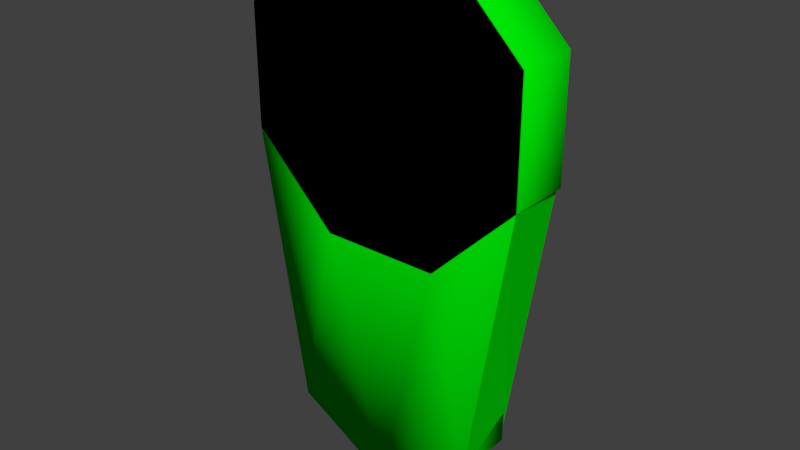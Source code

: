 # Source: clock_wall.blend  (saved by Blender 2.73.0; exported with 4.5.12 LTS)
import bpy
from mathutils import Matrix  # noqa: F401  (used for matrix-valued properties, if any)

bpy.ops.wm.read_factory_settings(use_empty=True)
scene = bpy.context.scene
scene.name = 'Scene'

# ---- collections
col_collection_1 = bpy.data.collections.new('Collection 1'); scene.collection.children.link(col_collection_1)

# ---- materials (node trees are filled in below, after node groups)
mat_material_001 = bpy.data.materials.new('Material.001')
mat_material_001.alpha_threshold = 0.0
mat_material_001.roughness = 0.5
mat_material_006 = bpy.data.materials.new('Material.006')
mat_material_006.alpha_threshold = 0.0
mat_material_006.roughness = 0.5
mat_material_005 = bpy.data.materials.new('Material.005')
mat_material_005.alpha_threshold = 0.0
mat_material_005.roughness = 0.5
mat_material_003 = bpy.data.materials.new('Material.003')
mat_material_003.alpha_threshold = 0.0
mat_material_003.roughness = 0.5
mat_material_004 = bpy.data.materials.new('Material.004')
mat_material_004.alpha_threshold = 0.0
mat_material_004.roughness = 0.5
mat_material_002 = bpy.data.materials.new('Material.002')
mat_material_002.alpha_threshold = 0.0
mat_material_002.roughness = 0.5

# ---- material node trees
mat_material_001.use_nodes = True; mat_material_001.node_tree.nodes.clear()
_N = mat_material_001.node_tree.nodes; _L = mat_material_001.node_tree.links
n0 = _N.new('ShaderNodeOutputMaterial'); n0.name = 'Material Output'; n0.location = (300, 300)
n1 = _N.new('ShaderNodeBsdfDiffuse'); n1.name = 'Diffuse BSDF'; n1.location = (10, 300)
n1.inputs[0].default_value = (0.0, 0.8, 0.001931, 1.0)
_L.new(n1.outputs[0], n0.inputs[0])
n0.is_active_output = True
mat_material_006.use_nodes = True; mat_material_006.node_tree.nodes.clear()
_N = mat_material_006.node_tree.nodes; _L = mat_material_006.node_tree.links
n0 = _N.new('ShaderNodeOutputMaterial'); n0.name = 'Material Output'; n0.location = (300, 300)
n1 = _N.new('ShaderNodeBsdfDiffuse'); n1.name = 'Diffuse BSDF'; n1.location = (10, 300)
n1.inputs[0].default_value = (0.8, 0.0, 0.001107, 1.0)
_L.new(n1.outputs[0], n0.inputs[0])
n0.is_active_output = True
mat_material_005.use_nodes = True; mat_material_005.node_tree.nodes.clear()
_N = mat_material_005.node_tree.nodes; _L = mat_material_005.node_tree.links
n0 = _N.new('ShaderNodeOutputMaterial'); n0.name = 'Material Output'; n0.location = (300, 300)
n1 = _N.new('ShaderNodeBsdfDiffuse'); n1.name = 'Diffuse BSDF'; n1.location = (10, 300)
n1.inputs[0].default_value = (0.7554, 0.0, 0.8, 1.0)
_L.new(n1.outputs[0], n0.inputs[0])
n0.is_active_output = True
mat_material_003.use_nodes = True; mat_material_003.node_tree.nodes.clear()
_N = mat_material_003.node_tree.nodes; _L = mat_material_003.node_tree.links
n0 = _N.new('ShaderNodeOutputMaterial'); n0.name = 'Material Output'; n0.location = (300, 300)
n1 = _N.new('ShaderNodeBsdfDiffuse'); n1.name = 'Diffuse BSDF'; n1.location = (10, 300)
n1.inputs[0].default_value = (0.0, 0.004204, 0.8, 1.0)
_L.new(n1.outputs[0], n0.inputs[0])
n0.is_active_output = True
mat_material_004.use_nodes = True; mat_material_004.node_tree.nodes.clear()
_N = mat_material_004.node_tree.nodes; _L = mat_material_004.node_tree.links
n0 = _N.new('ShaderNodeOutputMaterial'); n0.name = 'Material Output'; n0.location = (300, 300)
n1 = _N.new('ShaderNodeBsdfDiffuse'); n1.name = 'Diffuse BSDF'; n1.location = (10, 300)
n1.inputs[0].default_value = (0.1556, 0.0, 0.8, 1.0)
_L.new(n1.outputs[0], n0.inputs[0])
n0.is_active_output = True
mat_material_002.use_nodes = True; mat_material_002.node_tree.nodes.clear()
_N = mat_material_002.node_tree.nodes; _L = mat_material_002.node_tree.links
n0 = _N.new('ShaderNodeOutputMaterial'); n0.name = 'Material Output'; n0.location = (300, 300)
n1 = _N.new('ShaderNodeBsdfDiffuse'); n1.name = 'Diffuse BSDF'; n1.location = (10, 300)
n1.inputs[0].default_value = (0.0009101, 0.8, 0.7547, 1.0)
_L.new(n1.outputs[0], n0.inputs[0])
n0.is_active_output = True

# ---- world
world_world = bpy.data.worlds.new('World'); scene.world = world_world
world_world.color = (0.05088, 0.05088, 0.05088)
world_world.use_sun_shadow = False
world_world.sun_shadow_jitter_overblur = 0.0
world_world.cycles.sampling_method = 'MANUAL'
world_world.cycles.sample_map_resolution = 256

# ---- meshes
me_cylinder_001 = bpy.data.meshes.new('Cylinder.001')
me_cylinder_001.from_pydata([(-9.192, -4.703, -31.74), (-2.332e-07, -4.703, -37.05), (9.192, -4.703, -31.74), (-8.722, 1.757, -31.49), (-2.861e-07, 1.757, -36.47), (8.722, 1.757, -31.49), (-5.532, -4.803, 13.36), (-13.36, -4.803, 5.532), (-13.36, -4.803, -5.532), (-5.532, -4.803, -13.36), (5.532, -4.803, -13.36), (13.36, -4.803, -5.532), (13.36, -4.803, 5.532), (5.532, -4.803, 13.36), (-5.282, 1.822, 12.75), (-12.75, 1.822, 5.282), (-12.75, 1.822, -5.282), (-5.282, 1.822, -12.75), (5.282, 1.822, -12.75), (12.75, 1.822, -5.282), (12.75, 1.822, 5.282), (5.282, 1.822, 12.75)], [], [(7, 8, 9, 10, 11, 12, 13, 6), (6, 13, 21, 14), (16, 3, 0, 8), (19, 20, 12, 11), (5, 2, 1, 4), (17, 16, 18), (5, 19, 11, 2), (20, 18, 14, 21), (0, 9, 8), (20, 19, 18), (1, 10, 9, 0), (18, 16, 15, 14), (19, 5, 18), (21, 13, 12, 20), (8, 7, 15, 16), (17, 3, 16), (1, 2, 10), (17, 18, 4, 3), (14, 15, 7, 6), (1, 0, 3, 4), (5, 4, 18), (2, 11, 10)])
me_cylinder_001.polygons.foreach_set('use_smooth', [1, 1, 0, 0, 1, 0, 0, 0, 1, 0, 1, 0, 0, 1, 1, 0, 1, 0, 0, 1, 0, 1])
_uv = me_cylinder_001.uv_layers.new(name='UVMap')
_uv.uv.foreach_set('vector', [0.3992, 0.1172, 0.3992, 0.2824, 0.2824, 0.3992, 0.1172, 0.3992, 0.0003606, 0.2824, 0.0003606, 0.1172, 0.1172, 0.0003606, 0.2824, 0.0003606, 0.0, 0.0, 0.1172, 0.0003606, 0.0, 0.0, 0.0, 0.0, 0.0, 0.0, 0.0, 0.0, 0.0, 0.0, 0.0, 0.0, 0.0, 0.0, 0.0, 0.0, 0.0003606, 0.1172, 0.0003606, 0.2824, 0.0, 0.0, 0.0, 0.0, 0.0, 0.0, 0.0, 0.0, 0.0, 0.0, 0.0, 0.0, 0.0, 0.0, 0.0, 0.0, 0.0, 0.0, 0.0, 0.0, 0.0, 0.0, 0.0, 0.0, 0.0, 0.0, 0.0, 0.0, 0.0, 0.0, 0.0, 0.0, 0.2824, 0.3992, 0.3992, 0.2824, 0.0, 0.0, 0.0, 0.0, 0.0, 0.0, 0.5372, 0.0003606, 0.1172, 0.3992, 0.2824, 0.3992, 0.4, 0.07961, 0.0, 0.0, 0.0, 0.0, 0.0, 0.0, 0.0, 0.0, 0.0, 0.0, 0.0, 0.0, 0.0, 0.0, 0.0, 0.0, 0.1172, 0.0003606, 0.0, 0.0, 0.0, 0.0, 0.0, 0.0, 0.3992, 0.1172, 0.0, 0.0, 0.0, 0.0, 0.0, 0.0, 0.0, 0.0, 0.0, 0.0, 0.5372, 0.0003606, 0.6745, 0.07961, 0.1172, 0.3992, 0.0, 0.0, 0.0, 0.0, 0.0, 0.0, 0.0, 0.0, 0.0, 0.0, 0.0, 0.0, 0.3992, 0.1172, 0.0, 0.0, 0.5372, 0.0003606, 0.4, 0.07961, 0.0, 0.0, 0.0, 0.0, 0.0, 0.0, 0.0, 0.0, 0.0, 0.0, 0.0, 0.0, 0.0, 0.0, 0.1172, 0.3992])
me_cylinder_001.materials.append(mat_material_001)
me_cylinder_001.use_remesh_preserve_volume = False
me_cylinder_001.use_remesh_preserve_attributes = False
me_cylinder_001.use_mirror_vertex_groups = False
me_cylinder_001.update()
me_cylinder_009 = bpy.data.meshes.new('Cylinder.009')
me_cylinder_009.from_pydata([(5.902, 0.1951, -22.39), (5.902, 1.141, -22.06), (5.615, 0.1951, -22.55), (5.333, 1.141, -22.39), (5.615, 0.1951, -22.89), (5.333, 1.141, -23.05), (5.902, 0.1951, -23.05), (5.902, 1.141, -23.38), (6.19, 0.1951, -22.89), (6.471, 1.141, -23.05), (6.19, 0.1951, -22.55), (6.471, 1.141, -22.39), (5.902, 0.5104, -22.35), (5.902, 0.8256, -22.06), (5.333, 0.8256, -22.39), (5.579, 0.5104, -22.53), (5.333, 0.8256, -23.05), (5.579, 0.5104, -22.91), (5.902, 0.8256, -23.38), (5.902, 0.5104, -23.09), (6.471, 0.8256, -23.05), (6.226, 0.5104, -22.91), (6.471, 0.8256, -22.39), (6.226, 0.5104, -22.53)], [], [(13, 1, 3, 14), (14, 3, 5, 16), (16, 5, 7, 18), (18, 7, 9, 20), (3, 1, 11, 9, 7, 5), (22, 11, 1, 13), (20, 9, 11, 22), (8, 21, 23, 10), (21, 20, 22, 23), (10, 23, 12, 0), (23, 22, 13, 12), (6, 19, 21, 8), (19, 18, 20, 21), (4, 17, 19, 6), (17, 16, 18, 19), (2, 15, 17, 4), (15, 14, 16, 17), (0, 12, 15, 2), (12, 13, 14, 15)])
me_cylinder_009.polygons.foreach_set('use_smooth', [True] * 19)
_uv = me_cylinder_009.uv_layers.new(name='UVMap')
_uv.uv.foreach_set('vector', [0.6281, 0.933, 0.5571, 0.9999, 0.4303, 0.8553, 0.5051, 0.8076, 0.5051, 0.8076, 0.4303, 0.8553, 0.3494, 0.6878, 0.4329, 0.6644, 0.4329, 0.6644, 0.3494, 0.6878, 0.3204, 0.504, 0.4073, 0.5062, 0.4073, 0.5062, 0.3204, 0.504, 0.3467, 0.3191, 0.4292, 0.3465, 8.64e-05, 0.4585, 0.0264, 0.2735, 0.1997, 0.2038, 0.3467, 0.3191, 0.3204, 0.504, 0.1471, 0.5737, 0.4965, 0.1981, 0.4257, 0.1501, 0.5476, 8.64e-05, 0.6196, 0.05859, 0.4292, 0.3465, 0.3467, 0.3191, 0.4257, 0.1501, 0.4965, 0.1981, 0.6441, 0.4042, 0.5494, 0.376, 0.6036, 0.2655, 0.6853, 0.3173, 0.5494, 0.376, 0.4292, 0.3465, 0.4965, 0.1981, 0.6036, 0.2655, 0.6853, 0.3173, 0.6036, 0.2655, 0.6845, 0.181, 0.7467, 0.2448, 0.6036, 0.2655, 0.4965, 0.1981, 0.6196, 0.05859, 0.6845, 0.181, 0.6291, 0.499, 0.5299, 0.499, 0.5494, 0.376, 0.6441, 0.4042, 0.5299, 0.499, 0.4073, 0.5062, 0.4292, 0.3465, 0.5494, 0.376, 0.6422, 0.5937, 0.5466, 0.6225, 0.5299, 0.499, 0.6291, 0.499, 0.5466, 0.6225, 0.4329, 0.6644, 0.4073, 0.5062, 0.5299, 0.499, 0.6826, 0.681, 0.5968, 0.7365, 0.5466, 0.6225, 0.6422, 0.5937, 0.5968, 0.7365, 0.5051, 0.8076, 0.4329, 0.6644, 0.5466, 0.6225, 0.7467, 0.758, 0.677, 0.8241, 0.5968, 0.7365, 0.6826, 0.681, 0.677, 0.8241, 0.6281, 0.933, 0.5051, 0.8076, 0.5968, 0.7365])
me_cylinder_009.materials.append(mat_material_006)
me_cylinder_009.use_remesh_preserve_volume = False
me_cylinder_009.use_remesh_preserve_attributes = False
me_cylinder_009.use_mirror_vertex_groups = False
me_cylinder_009.update()
me_cylinder_008 = bpy.data.meshes.new('Cylinder.008')
me_cylinder_008.from_pydata([(-6.626, -0.3141, -30.44), (3.857e-07, -0.3141, -34.09), (6.626, -0.3141, -30.44), (-6.626, -0.3141, -13.91), (6.626, -0.3141, -13.91), (-6.626, -4.485, -30.44), (-2.441e-07, -4.485, -34.09), (6.626, -4.485, -30.44), (-6.626, -4.485, -13.91), (6.626, -4.485, -13.91)], [], [(7, 6, 5, 8, 9), (4, 2, 7, 9), (3, 4, 9, 8), (0, 3, 8, 5), (2, 1, 6, 7), (1, 0, 5, 6)])
me_cylinder_008.polygons.foreach_set('use_smooth', [True] * 6)
_uv = me_cylinder_008.uv_layers.new(name='UVMap')
_uv.uv.foreach_set('vector', [0.149, 0.2607, 0.3856, 0.1306, 0.6222, 0.2607, 0.6222, 0.851, 0.149, 0.851, 8.78e-05, 0.851, 8.914e-05, 0.2607, 0.149, 0.2607, 0.149, 0.851, 0.6222, 0.9999, 0.149, 0.9999, 0.149, 0.851, 0.6222, 0.851, 0.7711, 0.2607, 0.7711, 0.851, 0.6222, 0.851, 0.6222, 0.2607, 0.07722, 0.1303, 0.3138, 8.78e-05, 0.3856, 0.1306, 0.149, 0.2607, 0.4574, 8.78e-05, 0.694, 0.1303, 0.6222, 0.2607, 0.3856, 0.1306])
me_cylinder_008.materials.append(mat_material_005)
me_cylinder_008.use_remesh_preserve_volume = False
me_cylinder_008.use_remesh_preserve_attributes = False
me_cylinder_008.use_mirror_vertex_groups = False
me_cylinder_008.update()
me_cylinder_006 = bpy.data.meshes.new('Cylinder.006')
me_cylinder_006.from_pydata([(-5.078, 4.65, -29.07), (1.268e-06, 4.65, -31.86), (5.078, 4.65, -29.07), (-5.078, 4.65, -16.26), (5.078, 4.65, -16.26), (-9.247, 4.803, -1.49e-08), (-6.539, 4.803, -6.539), (1.664e-06, 4.803, -9.247), (6.539, 4.803, -6.539), (9.247, 4.803, -2.545e-06), (-6.539, 4.803, 6.539), (2.931e-06, 4.803, 9.247), (6.539, 4.803, 6.539), (3.554, 4.803, 8.581), (8.581, 4.803, 3.554), (8.581, 4.803, -3.554), (3.554, 4.803, -8.581), (-3.554, 4.803, -8.581), (-8.581, 4.803, -3.554), (-8.581, 4.803, 3.554), (-3.554, 4.803, 8.581), (-7.297, 5.898, -2.501e-06), (-5.16, 5.898, -5.16), (1.65e-06, 5.898, -7.297), (5.16, 5.898, -5.16), (7.297, 5.898, -2.501e-06), (-5.16, 5.898, 5.16), (3.23e-06, 5.898, 7.297), (5.16, 5.898, 5.16), (2.805, 5.898, 6.772), (6.772, 5.898, 2.805), (6.772, 5.898, -2.805), (2.805, 5.898, -6.772), (-2.805, 5.898, -6.772), (-6.772, 5.898, -2.805), (-6.772, 5.898, 2.805), (-2.805, 5.898, 6.772), (-5.338, 6.325, -2.468e-06), (-3.774, 6.325, -3.774), (1.551e-06, 6.325, -5.338), (3.774, 6.325, -3.774), (5.338, 6.325, -2.468e-06), (-3.774, 6.325, 3.774), (3.458e-06, 6.325, 5.338), (3.774, 6.325, 3.774), (2.052, 6.325, 4.953), (4.953, 6.325, 2.052), (4.953, 6.325, -2.052), (2.052, 6.325, -4.953), (-2.052, 6.325, -4.953), (-4.953, 6.325, -2.052), (-4.953, 6.325, 2.052), (-2.052, 6.325, 4.953), (-3.365, 6.662, -2.443e-06), (-2.379, 6.662, -2.379), (1.751e-06, 6.662, -3.365), (2.379, 6.662, -2.379), (3.365, 6.662, -2.443e-06), (-2.379, 6.662, 2.379), (3.092e-06, 6.662, 3.365), (2.379, 6.662, 2.379), (1.293, 6.662, 3.122), (3.122, 6.662, 1.293), (3.122, 6.662, -1.293), (1.293, 6.662, -3.122), (-1.293, 6.662, -3.122), (-3.122, 6.662, -1.293), (-3.122, 6.662, 1.293), (-1.293, 6.662, 3.122), (-1.353, 6.887, -2.426e-06), (-0.957, 6.887, -0.957), (2.262e-06, 6.887, -1.353), (0.957, 6.887, -0.957), (1.353, 6.887, -2.426e-06), (-0.957, 6.887, 0.957), (2.694e-06, 6.887, 1.353), (0.957, 6.887, 0.957), (0.5202, 6.887, 1.256), (1.256, 6.887, 0.5202), (1.256, 6.887, -0.5202), (0.5202, 6.887, -1.256), (-0.5202, 6.887, -1.256), (-1.256, 6.887, -0.5202), (-1.256, 6.887, 0.5202), (-0.5202, 6.887, 1.256)], [], [(1, 0, 3, 4, 2), (42, 52, 68, 58), (29, 28, 44, 45), (17, 6, 22, 33), (8, 16, 32, 24), (6, 18, 34, 22), (10, 20, 36, 26), (20, 11, 27, 36), (14, 9, 25, 30), (11, 13, 29, 27), (16, 7, 23, 32), (9, 15, 31, 25), (18, 5, 21, 34), (7, 17, 33, 23), (5, 19, 35, 21), (13, 12, 28, 29), (19, 10, 26, 35), (15, 8, 24, 31), (12, 14, 30, 28), (35, 26, 42, 51), (31, 24, 40, 47), (28, 30, 46, 44), (33, 22, 38, 49), (24, 32, 48, 40), (22, 34, 50, 38), (26, 36, 52, 42), (36, 27, 43, 52), (30, 25, 41, 46), (27, 29, 45, 43), (32, 23, 39, 48), (25, 31, 47, 41), (34, 21, 37, 50), (23, 33, 49, 39), (21, 35, 51, 37), (53, 67, 83, 69), (52, 43, 59, 68), (46, 41, 57, 62), (43, 45, 61, 59), (48, 39, 55, 64), (41, 47, 63, 57), (50, 37, 53, 66), (39, 49, 65, 55), (37, 51, 67, 53), (45, 44, 60, 61), (51, 42, 58, 67), (47, 40, 56, 63), (44, 46, 62, 60), (49, 38, 54, 65), (40, 48, 64, 56), (38, 50, 66, 54), (84, 75, 77, 76, 78, 73, 79, 72, 80, 71, 81, 70, 82, 69, 83, 74), (61, 60, 76, 77), (67, 58, 74, 83), (63, 56, 72, 79), (60, 62, 78, 76), (65, 54, 70, 81), (56, 64, 80, 72), (54, 66, 82, 70), (58, 68, 84, 74), (68, 59, 75, 84), (62, 57, 73, 78), (59, 61, 77, 75), (64, 55, 71, 80), (57, 63, 79, 73), (66, 53, 69, 82), (55, 65, 81, 71)])
me_cylinder_006.polygons.foreach_set('use_smooth', [True] * 66)
_uv = me_cylinder_006.uv_layers.new(name='UVMap')
_uv.uv.foreach_set('vector', [0.8224, 0.0001085, 0.9999, 0.09778, 0.9999, 0.5456, 0.6448, 0.5456, 0.6448, 0.09778, 0.4272, 0.4758, 0.3607, 0.5051, 0.3464, 0.4368, 0.388, 0.4185, 0.1817, 0.5376, 0.1111, 0.4667, 0.1689, 0.4272, 0.2202, 0.4787, 0.5025, 0.04671, 0.5931, 0.1374, 0.5336, 0.178, 0.463, 0.1071, 0.1374, 0.0516, 0.2548, 0.0001085, 0.2696, 0.07072, 0.178, 0.1111, 0.5931, 0.1374, 0.6446, 0.2548, 0.574, 0.2696, 0.5336, 0.178, 0.5073, 0.5931, 0.3899, 0.6446, 0.3751, 0.574, 0.4667, 0.5336, 0.3899, 0.6446, 0.2617, 0.6446, 0.275, 0.5738, 0.3751, 0.574, 0.0001085, 0.3899, 0.000126, 0.2617, 0.07093, 0.275, 0.07072, 0.3751, 0.2617, 0.6446, 0.1422, 0.598, 0.1817, 0.5376, 0.275, 0.5738, 0.2548, 0.0001085, 0.383, 0.0001085, 0.3697, 0.07091, 0.2696, 0.07072, 0.000126, 0.2617, 0.04674, 0.1423, 0.1071, 0.1817, 0.07093, 0.275, 0.6446, 0.2548, 0.6446, 0.383, 0.5738, 0.3697, 0.574, 0.2696, 0.383, 0.0001085, 0.5025, 0.04671, 0.463, 0.1071, 0.3697, 0.07091, 0.6446, 0.383, 0.598, 0.5025, 0.5376, 0.463, 0.5738, 0.3697, 0.1422, 0.598, 0.0516, 0.5073, 0.1111, 0.4667, 0.1817, 0.5376, 0.598, 0.5025, 0.5073, 0.5931, 0.4667, 0.5336, 0.5376, 0.463, 0.04674, 0.1423, 0.1374, 0.0516, 0.178, 0.1111, 0.1071, 0.1817, 0.0516, 0.5073, 0.0001085, 0.3899, 0.07072, 0.3751, 0.1111, 0.4667, 0.5376, 0.463, 0.4667, 0.5336, 0.4272, 0.4758, 0.4787, 0.4245, 0.1071, 0.1817, 0.178, 0.1111, 0.2176, 0.1689, 0.1661, 0.2202, 0.1111, 0.4667, 0.07072, 0.3751, 0.1396, 0.3607, 0.1689, 0.4272, 0.463, 0.1071, 0.5336, 0.178, 0.4758, 0.2175, 0.4245, 0.166, 0.178, 0.1111, 0.2696, 0.07072, 0.2841, 0.1396, 0.2176, 0.1689, 0.5336, 0.178, 0.574, 0.2696, 0.5051, 0.284, 0.4758, 0.2175, 0.4667, 0.5336, 0.3751, 0.574, 0.3607, 0.5051, 0.4272, 0.4758, 0.3751, 0.574, 0.275, 0.5738, 0.288, 0.505, 0.3607, 0.5051, 0.07072, 0.3751, 0.07093, 0.275, 0.1398, 0.288, 0.1396, 0.3607, 0.275, 0.5738, 0.1817, 0.5376, 0.2202, 0.4787, 0.288, 0.505, 0.2696, 0.07072, 0.3697, 0.07091, 0.3567, 0.1398, 0.2841, 0.1396, 0.07093, 0.275, 0.1071, 0.1817, 0.1661, 0.2202, 0.1398, 0.288, 0.574, 0.2696, 0.5738, 0.3697, 0.505, 0.3567, 0.5051, 0.284, 0.3697, 0.07091, 0.463, 0.1071, 0.4245, 0.166, 0.3567, 0.1398, 0.5738, 0.3697, 0.5376, 0.463, 0.4787, 0.4245, 0.505, 0.3567, 0.4367, 0.3439, 0.4203, 0.3863, 0.3616, 0.348, 0.3682, 0.331, 0.3607, 0.5051, 0.288, 0.505, 0.3008, 0.4367, 0.3464, 0.4368, 0.1396, 0.3607, 0.1398, 0.288, 0.208, 0.3008, 0.2079, 0.3463, 0.288, 0.505, 0.2202, 0.4787, 0.2584, 0.4203, 0.3008, 0.4367, 0.2841, 0.1396, 0.3567, 0.1398, 0.3439, 0.208, 0.2984, 0.2079, 0.1398, 0.288, 0.1661, 0.2202, 0.2245, 0.2584, 0.208, 0.3008, 0.5051, 0.284, 0.505, 0.3567, 0.4367, 0.3439, 0.4368, 0.2984, 0.3567, 0.1398, 0.4245, 0.166, 0.3863, 0.2245, 0.3439, 0.208, 0.505, 0.3567, 0.4787, 0.4245, 0.4203, 0.3863, 0.4367, 0.3439, 0.2202, 0.4787, 0.1689, 0.4272, 0.2263, 0.388, 0.2584, 0.4203, 0.4787, 0.4245, 0.4272, 0.4758, 0.388, 0.4185, 0.4203, 0.3863, 0.1661, 0.2202, 0.2176, 0.1689, 0.2567, 0.2263, 0.2245, 0.2584, 0.1689, 0.4272, 0.1396, 0.3607, 0.2079, 0.3463, 0.2263, 0.388, 0.4245, 0.166, 0.4758, 0.2175, 0.4185, 0.2567, 0.3863, 0.2245, 0.2176, 0.1689, 0.2841, 0.1396, 0.2984, 0.2079, 0.2567, 0.2263, 0.4758, 0.2175, 0.5051, 0.284, 0.4368, 0.2984, 0.4185, 0.2567, 0.332, 0.3682, 0.3137, 0.3682, 0.2967, 0.3616, 0.2839, 0.3487, 0.2765, 0.332, 0.2765, 0.3137, 0.2832, 0.2967, 0.2961, 0.2839, 0.3128, 0.2765, 0.331, 0.2765, 0.348, 0.2831, 0.3609, 0.296, 0.3682, 0.3127, 0.3682, 0.331, 0.3616, 0.348, 0.3487, 0.3608, 0.2584, 0.4203, 0.2263, 0.388, 0.2839, 0.3487, 0.2967, 0.3616, 0.4203, 0.3863, 0.388, 0.4185, 0.3487, 0.3608, 0.3616, 0.348, 0.2245, 0.2584, 0.2567, 0.2263, 0.2961, 0.2839, 0.2832, 0.2967, 0.2263, 0.388, 0.2079, 0.3463, 0.2765, 0.332, 0.2839, 0.3487, 0.3863, 0.2245, 0.4185, 0.2567, 0.3609, 0.296, 0.348, 0.2831, 0.2567, 0.2263, 0.2984, 0.2079, 0.3128, 0.2765, 0.2961, 0.2839, 0.4185, 0.2567, 0.4368, 0.2984, 0.3682, 0.3127, 0.3609, 0.296, 0.388, 0.4185, 0.3464, 0.4368, 0.332, 0.3682, 0.3487, 0.3608, 0.3464, 0.4368, 0.3008, 0.4367, 0.3137, 0.3682, 0.332, 0.3682, 0.2079, 0.3463, 0.208, 0.3008, 0.2765, 0.3137, 0.2765, 0.332, 0.3008, 0.4367, 0.2584, 0.4203, 0.2967, 0.3616, 0.3137, 0.3682, 0.2984, 0.2079, 0.3439, 0.208, 0.331, 0.2765, 0.3128, 0.2765, 0.208, 0.3008, 0.2245, 0.2584, 0.2832, 0.2967, 0.2765, 0.3137, 0.4368, 0.2984, 0.4367, 0.3439, 0.3682, 0.331, 0.3682, 0.3127, 0.3439, 0.208, 0.3863, 0.2245, 0.348, 0.2831, 0.331, 0.2765])
me_cylinder_006.materials.append(mat_material_003)
me_cylinder_006.use_remesh_preserve_volume = False
me_cylinder_006.use_remesh_preserve_attributes = False
me_cylinder_006.use_mirror_vertex_groups = False
me_cylinder_006.update()
me_cylinder_005 = bpy.data.meshes.new('Cylinder.005')
me_cylinder_005.from_pydata([(-5.305, -0.1527, -29.27), (4.24e-07, -0.1527, -32.19), (5.305, -0.1527, -29.27), (-5.305, -0.1527, -16.03), (5.305, -0.1527, -16.03), (-5.083, -0.1527, -29.07), (4.24e-07, -0.1527, -31.87), (5.083, -0.1527, -29.07), (-5.083, -0.1527, -16.27), (5.083, -0.1527, -16.27), (-10.77, 2.58e-06, -2.875e-06), (-7.618, 2.581e-06, -7.618), (6.855e-07, 1.907e-06, -10.77), (7.618, 7.571e-07, -7.618), (10.77, -1.962e-07, -3.352e-06), (-7.618, 1.627e-06, 7.618), (3.07e-06, 4.768e-07, 10.77), (7.618, -1.966e-07, 7.618), (4.105, -1.429e-07, 9.909), (9.909, -6.576e-08, 4.105), (9.909, 4.111e-07, -4.105), (4.105, 1.288e-06, -9.909), (-4.105, 2.527e-06, -9.909), (-9.909, 2.927e-06, -4.105), (-9.909, 1.973e-06, 4.105), (-4.105, 1.097e-06, 9.909), (-3.554, 1.014e-06, 8.581), (-8.581, 2.249e-06, 3.554), (-8.581, 2.726e-06, -3.554), (-3.554, 2.444e-06, -8.581), (3.554, 1.371e-06, -8.581), (8.581, 6.117e-07, -3.554), (8.581, 1.348e-07, 3.554), (3.554, 4.17e-07, 8.581), (6.539, -3.365e-08, 6.539), (2.831e-06, 4.768e-07, 9.247), (-6.539, 1.464e-06, 6.539), (9.247, 3.422e-08, -3.352e-06), (6.539, 9.2e-07, -6.539), (6.855e-07, 1.907e-06, -9.247), (-6.539, 2.418e-06, -6.539), (-9.247, 2.35e-06, -2.636e-06), (-6.809, 0.3, -6.809), (-7.078, 0.4, -7.078), (-7.348, 0.3, -7.348), (-9.577, 0.3, -3.967), (-9.245, 0.4, -3.829), (-8.913, 0.3, -3.692), (-10.39, 0.3, -2.615e-06), (-10.01, 0.4, -2.608e-06), (-9.629, 0.3, -2.377e-06), (6.809, 0.3, -6.809), (7.078, 0.4, -7.078), (7.348, 0.3, -7.348), (3.967, 0.3, -9.577), (3.829, 0.4, -9.245), (3.692, 0.3, -8.913), (6.809, 0.3, 6.809), (7.078, 0.4, 7.078), (7.348, 0.3, 7.348), (9.577, 0.3, 3.967), (9.245, 0.4, 3.829), (8.913, 0.3, 3.692), (-8.913, 0.3, 3.692), (-9.245, 0.4, 3.829), (-9.577, 0.3, 3.967), (-7.348, 0.3, 7.348), (-7.078, 0.4, 7.078), (-6.809, 0.3, 6.809), (4.923e-07, 0.3, -10.39), (2.69e-07, 0.4, -10.01), (7.308e-07, 0.3, -9.629), (3.692, 0.3, 8.913), (3.829, 0.4, 9.245), (3.967, 0.3, 9.577), (-3.967, 0.3, -9.577), (-3.829, 0.4, -9.245), (-3.692, 0.3, -8.913), (10.39, 0.3, -3.569e-06), (10.01, 0.4, -3.324e-06), (9.629, 0.3, -3.569e-06), (9.577, 0.3, -3.967), (9.245, 0.4, -3.829), (8.913, 0.3, -3.692), (2.638e-06, 0.3, 9.629), (2.892e-06, 0.4, 10.01), (2.638e-06, 0.3, 10.39), (-3.692, 0.3, 8.913), (-3.829, 0.4, 9.245), (-3.967, 0.3, 9.577), (5.194, -0.05269, -16.15), (5.194, -0.05269, -29.17), (-5.194, -0.05269, -16.15), (-5.194, -0.05269, -29.17), (4.391e-07, -0.05269, -32.03), (-10.95, -0.03273, -1.0), (-10.95, -0.03273, 1.0), (-10.95, 0.1882, -1.0), (-10.95, 0.1882, 1.0), (-10.76, 0.2986, -1.0), (-10.76, 0.2986, 1.0), (-10.57, 0.1882, -1.0), (-10.57, 0.1882, 1.0), (-10.57, -0.03273, -1.0), (-10.57, -0.03273, 1.0), (-6.852, -0.08346, -17.84), (-6.852, -0.08346, -16.6), (-6.852, 0.1374, -17.84), (-6.852, 0.1374, -16.6), (-6.661, 0.2479, -17.84), (-6.661, 0.2479, -16.6), (-6.469, 0.1374, -17.84), (-6.469, 0.1374, -16.6), (-6.469, -0.08346, -17.84), (-6.469, -0.08346, -16.6), (-6.852, -0.08346, -28.33), (-6.852, -0.08346, -27.09), (-6.852, 0.1374, -28.33), (-6.852, 0.1374, -27.09), (-6.661, 0.2479, -28.33), (-6.661, 0.2479, -27.09), (-6.469, 0.1374, -28.33), (-6.469, 0.1374, -27.09), (-6.469, -0.08346, -28.33), (-6.469, -0.08346, -27.09)], [], [(90, 91, 7, 9), (92, 90, 9, 8), (93, 92, 8, 5), (91, 94, 6, 7), (94, 93, 5, 6), (42, 47, 28, 40), (47, 50, 41, 28), (51, 56, 30, 38), (57, 62, 32, 34), (63, 68, 36, 27), (56, 71, 39, 30), (50, 63, 27, 41), (72, 57, 34, 33), (71, 77, 29, 39), (62, 80, 37, 32), (80, 83, 31, 37), (77, 42, 40, 29), (84, 72, 33, 35), (87, 84, 35, 26), (68, 87, 26, 36), (83, 51, 38, 31), (20, 13, 53, 81), (81, 53, 52, 82), (82, 52, 51, 83), (15, 25, 89, 66), (66, 89, 88, 67), (67, 88, 87, 68), (25, 16, 86, 89), (89, 86, 85, 88), (88, 85, 84, 87), (16, 18, 74, 86), (86, 74, 73, 85), (85, 73, 72, 84), (22, 11, 44, 75), (75, 44, 43, 76), (76, 43, 42, 77), (14, 20, 81, 78), (78, 81, 82, 79), (79, 82, 83, 80), (19, 14, 78, 60), (60, 78, 79, 61), (61, 79, 80, 62), (12, 22, 75, 69), (69, 75, 76, 70), (70, 76, 77, 71), (18, 17, 59, 74), (74, 59, 58, 73), (73, 58, 57, 72), (10, 24, 65, 48), (48, 65, 64, 49), (49, 64, 63, 50), (21, 12, 69, 54), (54, 69, 70, 55), (55, 70, 71, 56), (24, 15, 66, 65), (65, 66, 67, 64), (64, 67, 68, 63), (17, 19, 60, 59), (59, 60, 61, 58), (58, 61, 62, 57), (13, 21, 54, 53), (53, 54, 55, 52), (52, 55, 56, 51), (23, 10, 48, 45), (45, 48, 49, 46), (46, 49, 50, 47), (11, 23, 45, 44), (44, 45, 46, 43), (43, 46, 47, 42), (1, 0, 93, 94), (2, 1, 94, 91), (0, 3, 92, 93), (3, 4, 90, 92), (4, 2, 91, 90), (95, 96, 98, 97), (97, 98, 100, 99), (99, 100, 102, 101), (95, 97, 99, 101, 103), (101, 102, 104, 103), (98, 96, 104, 102, 100), (105, 106, 108, 107), (107, 108, 110, 109), (109, 110, 112, 111), (105, 107, 109, 111, 113), (111, 112, 114, 113), (108, 106, 114, 112, 110), (115, 116, 118, 117), (117, 118, 120, 119), (119, 120, 122, 121), (115, 117, 119, 121, 123), (121, 122, 124, 123), (118, 116, 124, 122, 120)])
me_cylinder_005.polygons.foreach_set('use_smooth', [True] * 92)
_uv = me_cylinder_005.uv_layers.new(name='UVMap')
_uv.uv.foreach_set('vector', [0.6645, 0.4441, 0.6472, 0.111, 0.6531, 0.1148, 0.6698, 0.4384, 0.9766, 0.4441, 0.6645, 0.4441, 0.6698, 0.4384, 0.9713, 0.4386, 0.9941, 0.1077, 0.9766, 0.4441, 0.9713, 0.4386, 0.9882, 0.1116, 0.6472, 0.111, 0.8198, 0.006924, 0.8199, 0.01367, 0.6531, 0.1148, 0.8198, 0.006924, 0.9941, 0.1077, 0.9882, 0.1116, 0.8199, 0.01367, 0.4776, 0.06606, 0.5536, 0.1318, 0.5423, 0.1392, 0.4713, 0.07785, 0.5536, 0.1318, 0.601, 0.2434, 0.5858, 0.2467, 0.5423, 0.1392, 0.0859, 0.1544, 0.1687, 0.07764, 0.1759, 0.0893, 0.09804, 0.163, 0.1577, 0.5433, 0.08318, 0.4813, 0.09316, 0.4739, 0.1642, 0.5315, 0.5994, 0.3641, 0.5492, 0.4723, 0.537, 0.4637, 0.5851, 0.3609, 0.1687, 0.07764, 0.2731, 0.03988, 0.2762, 0.054, 0.1759, 0.0893, 0.601, 0.2434, 0.5994, 0.3641, 0.5851, 0.3609, 0.5858, 0.2467, 0.2571, 0.5818, 0.1577, 0.5433, 0.1642, 0.5315, 0.2596, 0.5689, 0.2731, 0.03988, 0.3787, 0.03358, 0.377, 0.04634, 0.2762, 0.054, 0.08318, 0.4813, 0.03852, 0.3862, 0.05315, 0.3835, 0.09316, 0.4739, 0.03852, 0.3862, 0.03845, 0.2595, 0.05296, 0.2621, 0.05315, 0.3835, 0.3787, 0.03358, 0.4776, 0.06606, 0.4713, 0.07785, 0.377, 0.04634, 0.3654, 0.5833, 0.2571, 0.5818, 0.2596, 0.5689, 0.363, 0.5692, 0.4677, 0.5467, 0.3654, 0.5833, 0.363, 0.5692, 0.4608, 0.5352, 0.5492, 0.4723, 0.4677, 0.5467, 0.4608, 0.5352, 0.537, 0.4637, 0.03845, 0.2595, 0.0859, 0.1544, 0.09804, 0.163, 0.05296, 0.2621, 0.0001155, 0.252, 0.05422, 0.1314, 0.0663, 0.1402, 0.01516, 0.2549, 0.01516, 0.2549, 0.0663, 0.1402, 0.07619, 0.1472, 0.02688, 0.2571, 0.02688, 0.2571, 0.07619, 0.1472, 0.0859, 0.1544, 0.03845, 0.2595, 0.5809, 0.4954, 0.486, 0.5772, 0.4788, 0.5654, 0.5688, 0.4865, 0.5688, 0.4865, 0.4788, 0.5654, 0.4731, 0.5561, 0.5589, 0.4794, 0.5589, 0.4794, 0.4731, 0.5561, 0.4677, 0.5467, 0.5492, 0.4723, 0.486, 0.5772, 0.3715, 0.6198, 0.3692, 0.6059, 0.4788, 0.5654, 0.4788, 0.5654, 0.3692, 0.6059, 0.3672, 0.5946, 0.4731, 0.5561, 0.4731, 0.5561, 0.3672, 0.5946, 0.3654, 0.5833, 0.4677, 0.5467, 0.3715, 0.6198, 0.2504, 0.6157, 0.2529, 0.6025, 0.3692, 0.6059, 0.3692, 0.6059, 0.2529, 0.6025, 0.2548, 0.5921, 0.3672, 0.5946, 0.3672, 0.5946, 0.2548, 0.5921, 0.2571, 0.5818, 0.3654, 0.5833, 0.3832, 0.0001155, 0.4946, 0.03522, 0.4881, 0.04697, 0.3816, 0.01318, 0.3816, 0.01318, 0.4881, 0.04697, 0.4829, 0.05659, 0.3803, 0.02341, 0.3803, 0.02341, 0.4829, 0.05659, 0.4776, 0.06606, 0.3787, 0.03358, 0.0001155, 0.3945, 0.0001155, 0.252, 0.01516, 0.2549, 0.01477, 0.391, 0.01477, 0.391, 0.01516, 0.2549, 0.02688, 0.2571, 0.02668, 0.3884, 0.02668, 0.3884, 0.02688, 0.2571, 0.03845, 0.2595, 0.03852, 0.3862, 0.05703, 0.5017, 0.0001155, 0.3945, 0.01477, 0.391, 0.06711, 0.4935, 0.06711, 0.4935, 0.01477, 0.391, 0.02668, 0.3884, 0.07504, 0.4873, 0.07504, 0.4873, 0.02668, 0.3884, 0.03852, 0.3862, 0.08318, 0.4813, 0.2656, 0.003519, 0.3832, 0.0001155, 0.3816, 0.01318, 0.2685, 0.01725, 0.2685, 0.01725, 0.3816, 0.01318, 0.3803, 0.02341, 0.2709, 0.02856, 0.2709, 0.02856, 0.3803, 0.02341, 0.3787, 0.03358, 0.2731, 0.03988, 0.2504, 0.6157, 0.1403, 0.5734, 0.147, 0.562, 0.2529, 0.6025, 0.2529, 0.6025, 0.147, 0.562, 0.1523, 0.5526, 0.2548, 0.5921, 0.2548, 0.5921, 0.1523, 0.5526, 0.1577, 0.5433, 0.2571, 0.5818, 0.6413, 0.235, 0.6373, 0.3728, 0.6224, 0.3695, 0.6259, 0.2383, 0.6259, 0.2383, 0.6224, 0.3695, 0.6108, 0.367, 0.6134, 0.241, 0.6134, 0.241, 0.6108, 0.367, 0.5994, 0.3641, 0.601, 0.2434, 0.1499, 0.0469, 0.2656, 0.003519, 0.2685, 0.01725, 0.1574, 0.05885, 0.1574, 0.05885, 0.2685, 0.01725, 0.2709, 0.02856, 0.1632, 0.06816, 0.1632, 0.06816, 0.2709, 0.02856, 0.2731, 0.03988, 0.1687, 0.07764, 0.6373, 0.3728, 0.5809, 0.4954, 0.5688, 0.4865, 0.6224, 0.3695, 0.6224, 0.3695, 0.5688, 0.4865, 0.5589, 0.4794, 0.6108, 0.367, 0.6108, 0.367, 0.5589, 0.4794, 0.5492, 0.4723, 0.5994, 0.3641, 0.1403, 0.5734, 0.05703, 0.5017, 0.06711, 0.4935, 0.147, 0.562, 0.147, 0.562, 0.06711, 0.4935, 0.07504, 0.4873, 0.1523, 0.5526, 0.1523, 0.5526, 0.07504, 0.4873, 0.08318, 0.4813, 0.1577, 0.5433, 0.05422, 0.1314, 0.1499, 0.0469, 0.1574, 0.05885, 0.0663, 0.1402, 0.0663, 0.1402, 0.1574, 0.05885, 0.1632, 0.06816, 0.07619, 0.1472, 0.07619, 0.1472, 0.1632, 0.06816, 0.1687, 0.07764, 0.0859, 0.1544, 0.5828, 0.1108, 0.6413, 0.235, 0.6259, 0.2383, 0.5716, 0.1193, 0.5716, 0.1193, 0.6259, 0.2383, 0.6134, 0.241, 0.5627, 0.1258, 0.5627, 0.1258, 0.6134, 0.241, 0.601, 0.2434, 0.5536, 0.1318, 0.4946, 0.03522, 0.5828, 0.1108, 0.5716, 0.1193, 0.4881, 0.04697, 0.4881, 0.04697, 0.5716, 0.1193, 0.5627, 0.1258, 0.4829, 0.05659, 0.4829, 0.05659, 0.5627, 0.1258, 0.5536, 0.1318, 0.4776, 0.06606, 0.8198, 0.0001155, 0.9999, 0.1038, 0.9941, 0.1077, 0.8198, 0.006924, 0.6415, 0.1072, 0.8198, 0.0001155, 0.8198, 0.006924, 0.6472, 0.111, 0.9999, 0.1038, 0.982, 0.4498, 0.9766, 0.4441, 0.9941, 0.1077, 0.982, 0.4498, 0.6591, 0.4498, 0.6645, 0.4441, 0.9766, 0.4441, 0.6591, 0.4498, 0.6415, 0.1072, 0.6472, 0.111, 0.6645, 0.4441, 0.6673, 0.4612, 0.6673, 0.5196, 0.6609, 0.5196, 0.6609, 0.4612, 0.6609, 0.4612, 0.6609, 0.5196, 0.6544, 0.5196, 0.6544, 0.4612, 0.6544, 0.4612, 0.6544, 0.5196, 0.648, 0.5196, 0.648, 0.4612, 0.6673, 0.4612, 0.6609, 0.4612, 0.6577, 0.4556, 0.6609, 0.45, 0.6673, 0.45, 0.648, 0.4612, 0.648, 0.5196, 0.6415, 0.5196, 0.6415, 0.4612, 0.6609, 0.5196, 0.6673, 0.5196, 0.6673, 0.5308, 0.6609, 0.5308, 0.6576, 0.5252, 0.6673, 0.601, 0.6673, 0.6372, 0.6609, 0.6372, 0.6609, 0.601, 0.6609, 0.601, 0.6609, 0.6372, 0.6544, 0.6372, 0.6544, 0.601, 0.6544, 0.601, 0.6544, 0.6372, 0.648, 0.6372, 0.648, 0.601, 0.6673, 0.601, 0.6609, 0.601, 0.6576, 0.5954, 0.6609, 0.5899, 0.6673, 0.5899, 0.648, 0.601, 0.648, 0.6372, 0.6415, 0.6372, 0.6415, 0.601, 0.6609, 0.6372, 0.6673, 0.6372, 0.6673, 0.6484, 0.6609, 0.6484, 0.6576, 0.6428, 0.6673, 0.5422, 0.6673, 0.5784, 0.6609, 0.5784, 0.6609, 0.5422, 0.6609, 0.5422, 0.6609, 0.5784, 0.6544, 0.5784, 0.6544, 0.5422, 0.6544, 0.5422, 0.6544, 0.5784, 0.648, 0.5784, 0.648, 0.5422, 0.6673, 0.5422, 0.6609, 0.5422, 0.6576, 0.5366, 0.6609, 0.5311, 0.6673, 0.5311, 0.648, 0.5422, 0.648, 0.5784, 0.6415, 0.5784, 0.6415, 0.5422, 0.6609, 0.5784, 0.6673, 0.5784, 0.6673, 0.5896, 0.6609, 0.5896, 0.6576, 0.584])
me_cylinder_005.materials.append(mat_material_004)
me_cylinder_005.use_remesh_preserve_volume = False
me_cylinder_005.use_remesh_preserve_attributes = False
me_cylinder_005.use_mirror_vertex_groups = False
me_cylinder_005.update()
me_cylinder_003 = bpy.data.meshes.new('Cylinder.003')
me_cylinder_003.from_pydata([(-3.554, 1.014e-06, 8.581), (-8.581, 2.249e-06, 3.554), (-8.581, 2.726e-06, -3.554), (-3.554, 2.444e-06, -8.581), (3.554, 1.371e-06, -8.581), (8.581, 6.117e-07, -3.554), (8.581, 1.348e-07, 3.554), (3.554, 4.17e-07, 8.581), (6.539, -3.365e-08, 6.539), (2.831e-06, 4.768e-07, 9.247), (-6.539, 1.464e-06, 6.539), (9.247, 3.422e-08, -3.352e-06), (6.539, 9.2e-07, -6.539), (6.855e-07, 1.907e-06, -9.247), (-6.539, 2.418e-06, -6.539), (-9.247, 2.35e-06, -2.636e-06)], [], [(0, 9, 7, 8, 6, 11, 5, 12, 4, 13, 3, 14, 2, 15, 1, 10)])
me_cylinder_003.polygons.foreach_set('use_smooth', [True] * 1)
_uv = me_cylinder_003.uv_layers.new(name='UVMap')
_uv.uv.foreach_set('vector', [0.9279, 0.7791, 0.7872, 0.9197, 0.6052, 0.9999, 0.4063, 0.9999, 0.2209, 0.9279, 0.08025, 0.7872, 9.998e-05, 0.6052, 9.998e-05, 0.4063, 0.07214, 0.2209, 0.2128, 0.08025, 0.3948, 9.998e-05, 0.5937, 0.0001001, 0.7791, 0.07214, 0.9197, 0.2128, 0.9999, 0.3948, 0.9999, 0.5937])
me_cylinder_003.materials.append(mat_material_002)
me_cylinder_003.use_remesh_preserve_volume = False
me_cylinder_003.use_remesh_preserve_attributes = False
me_cylinder_003.use_mirror_vertex_groups = False
me_cylinder_003.update()
me_cylinder = bpy.data.meshes.new('Cylinder')
me_cylinder.from_pydata([(-9.192, -4.703, -9.701), (-9.192, 1.197, -9.701), (-9.192, -4.703, -31.74), (-9.192, 1.197, -31.74), (-2.332e-07, -4.703, -37.05), (5.98e-07, 1.197, -37.05), (9.192, -4.703, -31.74), (9.192, 1.197, -31.74), (9.192, -4.703, -9.701), (9.192, 1.197, -9.701), (-8.943, 1.601, -31.63), (6.441e-07, 1.601, -36.79), (8.943, 1.601, -31.63), (-8.722, 1.757, -31.49), (-2.861e-07, 1.757, -36.47), (8.722, 1.757, -31.49), (-8.494, 1.601, -31.34), (1.598e-06, 1.601, -36.24), (8.494, 1.601, -31.34), (-8.238, 1.197, -31.18), (5.98e-07, 1.197, -35.94), (8.238, 1.197, -31.18), (-8.238, 1.197, -10.65), (-8.494, 1.601, -9.853), (-8.722, 1.757, -9.341), (-8.943, 1.601, -9.407), (8.943, 1.601, -9.407), (8.722, 1.757, -9.341), (8.494, 1.601, -9.853), (8.238, 1.197, -10.65), (-8.238, -0.1527, -31.18), (-5.297e-07, -0.1527, -35.94), (8.238, -0.1527, -31.18), (-8.238, -0.1527, -10.65), (8.238, -0.1527, -10.65), (8.238, -0.1527, -14.86), (-8.238, -0.1527, -14.86), (-6.459, -0.1527, -30.2), (-5.297e-07, -0.1527, -33.76), (6.459, -0.1527, -30.2), (-6.459, -0.1527, -14.86), (6.459, -0.1527, -14.86), (-5.305, -0.1527, -29.27), (4.24e-07, -0.1527, -32.19), (5.305, -0.1527, -29.27), (-5.305, -0.1527, -16.03), (5.305, -0.1527, -16.03), (5.594, 0.1473, -15.74), (5.882, 0.2473, -15.45), (6.171, 0.1473, -15.15), (6.171, 0.1473, -29.97), (5.882, 0.2473, -29.74), (5.594, 0.1473, -29.5), (-5.594, 0.1473, -15.74), (-5.882, 0.2473, -15.45), (-6.171, 0.1473, -15.15), (-5.594, 0.1473, -29.5), (-5.882, 0.2473, -29.74), (-6.171, 0.1473, -29.97), (-1.438e-06, 0.1473, -33.36), (-4.693e-07, 0.2473, -32.97), (4.693e-07, 0.1473, -32.58), (-5.406, 1.601, 13.05), (-13.05, 1.601, 5.406), (-5.532, -4.803, 13.36), (-5.532, 1.197, 13.36), (-13.36, -4.803, 5.532), (-13.36, 1.197, 5.532), (-13.36, -4.803, -5.532), (-13.36, 1.197, -5.532), (-5.532, -4.803, -13.36), (-5.532, 1.197, -13.36), (5.532, -4.803, -13.36), (5.532, 1.197, -13.36), (13.36, -4.803, -5.532), (13.36, 1.197, -5.532), (13.36, -4.803, 5.532), (13.36, 1.197, 5.532), (5.532, -4.803, 13.36), (5.532, 1.197, 13.36), (-13.05, 1.601, -5.406), (-5.406, 1.601, -13.05), (5.406, 1.601, -13.05), (13.05, 1.601, -5.406), (13.05, 1.601, 5.406), (5.406, 1.601, 13.05), (-5.282, 1.822, 12.75), (-12.75, 1.822, 5.282), (-12.75, 1.822, -5.282), (-5.282, 1.822, -12.75), (5.282, 1.822, -12.75), (12.75, 1.822, -5.282), (12.75, 1.822, 5.282), (5.282, 1.822, 12.75), (-5.157, 1.601, 12.45), (-12.45, 1.601, 5.157), (-12.45, 1.601, -5.157), (-5.157, 1.601, -12.45), (5.157, 1.601, -12.45), (12.45, 1.601, -5.157), (12.45, 1.601, 5.157), (5.157, 1.601, 12.45), (-5.038, 1.197, 12.16), (-12.16, 1.197, 5.038), (-12.16, 1.197, -5.038), (-5.038, 1.197, -12.16), (5.038, 1.197, -12.16), (12.16, 1.197, -5.038), (12.16, 1.197, 5.038), (5.038, 1.197, 12.16), (-5.038, 1.238e-06, 12.16), (-12.16, 2.313e-06, 5.038), (-12.16, 3.267e-06, -5.038), (-5.038, 2.668e-06, -12.16), (5.038, 1.623e-06, -12.16), (12.16, 7.07e-08, -5.038), (12.16, -4.061e-07, 5.038), (5.038, -2.839e-07, 12.16), (8.601, -3.45e-07, 8.601), (2.354e-06, 4.768e-07, 12.16), (-8.601, 1.776e-06, 8.601), (12.16, -4.061e-07, -2.398e-06), (8.601, 6.086e-07, -8.601), (4.47e-07, 1.907e-06, -12.16), (-8.601, 2.729e-06, -8.601), (-12.16, 2.79e-06, -2.398e-06), (-8.238, -0.1527, -31.18), (-5.297e-07, -0.1527, -35.94), (8.238, -0.1527, -31.18), (-8.238, -0.1527, -10.65), (8.238, -0.1527, -10.65), (-6.459, -0.1527, -30.2), (-5.297e-07, -0.1527, -33.76), (6.459, -0.1527, -30.2), (-6.459, -0.1527, -14.86), (6.459, -0.1527, -14.86), (8.238, -0.1527, -14.86), (-8.238, -0.1527, -14.86), (-5.038, 1.238e-06, 12.16), (-12.16, 2.313e-06, 5.038), (-12.16, 3.267e-06, -5.038), (-5.038, 3.145e-06, -12.16), (5.038, 1.623e-06, -12.16), (12.16, 5.475e-07, -5.038), (12.16, -4.061e-07, 5.038), (5.038, -2.839e-07, 12.16), (-4.105, 1.097e-06, 9.909), (-9.909, 1.973e-06, 4.105), (-9.909, 2.927e-06, -4.105), (-4.105, 3.004e-06, -9.909), (4.105, 1.764e-06, -9.909), (9.909, 8.879e-07, -4.105), (9.909, -6.576e-08, 4.105), (4.105, -1.429e-07, 9.909), (8.601, -8.219e-07, 8.601), (7.618, -6.734e-07, 7.618), (2.354e-06, 4.768e-07, 12.16), (3.07e-06, 4.768e-07, 10.77), (-8.601, 1.776e-06, 8.601), (-7.618, 1.627e-06, 7.618), (12.16, -4.061e-07, -2.398e-06), (10.77, -1.962e-07, -3.352e-06), (8.601, 1.085e-06, -8.601), (7.618, 1.234e-06, -7.618), (4.47e-07, 2.384e-06, -12.16), (6.855e-07, 2.384e-06, -10.77), (-8.601, 2.729e-06, -8.601), (-7.618, 2.581e-06, -7.618), (-12.16, 2.313e-06, -2.398e-06), (-10.77, 2.104e-06, -2.875e-06)], [], [(0, 1, 3, 2), (2, 3, 5, 4), (4, 5, 7, 6), (6, 7, 9, 8), (7, 5, 11, 12), (5, 3, 10, 11), (10, 25, 24, 13), (12, 11, 14, 15), (11, 10, 13, 14), (15, 14, 17, 18), (14, 13, 16, 17), (27, 15, 18, 28), (18, 17, 20, 21), (17, 16, 19, 20), (29, 21, 32, 35, 34), (16, 23, 22, 19), (23, 16, 13, 24), (3, 1, 25, 10), (9, 7, 12, 26), (27, 26, 12, 15), (28, 18, 21, 29), (19, 22, 33, 36, 30), (21, 20, 31, 32), (20, 19, 30, 31), (47, 52, 44, 46), (53, 47, 46, 45), (56, 53, 45, 42), (52, 61, 43, 44), (61, 56, 42, 43), (38, 37, 58, 59), (59, 58, 57, 60), (60, 57, 56, 61), (39, 38, 59, 50), (50, 59, 60, 51), (51, 60, 61, 52), (37, 40, 55, 58), (58, 55, 54, 57), (57, 54, 53, 56), (40, 41, 49, 55), (55, 49, 48, 54), (54, 48, 47, 53), (41, 39, 50, 49), (49, 50, 51, 48), (48, 51, 52, 47), (71, 69, 80, 81), (83, 82, 90, 91), (64, 65, 67, 66), (67, 65, 62, 63), (82, 81, 89, 90), (66, 67, 69, 68), (75, 73, 82, 83), (81, 80, 88, 89), (68, 69, 71, 70), (77, 75, 83, 84), (80, 63, 87, 88), (70, 71, 73, 72), (79, 77, 84, 85), (87, 86, 94, 95), (72, 73, 75, 74), (66, 68, 70, 72, 74, 76, 78, 64), (65, 79, 85, 62), (74, 75, 77, 76), (63, 62, 86, 87), (69, 67, 63, 80), (76, 77, 79, 78), (73, 71, 81, 82), (85, 84, 92, 93), (78, 79, 65, 64), (84, 83, 91, 92), (62, 85, 93, 86), (95, 94, 102, 103), (88, 87, 95, 96), (89, 88, 96, 97), (90, 89, 97, 98), (91, 90, 98, 99), (92, 91, 99, 100), (93, 92, 100, 101), (86, 93, 101, 94), (103, 102, 110, 120, 111), (96, 95, 103, 104), (97, 96, 104, 105), (98, 97, 105, 106), (99, 98, 106, 107), (100, 99, 107, 108), (101, 100, 108, 109), (94, 101, 109, 102), (104, 103, 111, 125, 112), (105, 104, 112, 124, 113), (106, 105, 113, 123, 114), (107, 106, 114, 122, 115), (108, 107, 115, 121, 116), (109, 108, 116, 118, 117), (102, 109, 117, 119, 110), (0, 2, 4, 6, 8), (129, 130, 136, 135, 134, 137), (126, 137, 134, 131), (128, 127, 132, 133), (127, 126, 131, 132), (136, 128, 133, 135), (158, 138, 146, 159), (168, 139, 147, 169), (166, 140, 148, 167), (164, 141, 149, 165), (162, 142, 150, 163), (160, 143, 151, 161), (154, 144, 152, 155), (156, 145, 153, 157), (145, 154, 155, 153), (138, 156, 157, 146), (139, 158, 159, 147), (144, 160, 161, 152), (143, 162, 163, 151), (142, 164, 165, 150), (141, 166, 167, 149), (140, 168, 169, 148)])
me_cylinder.polygons.foreach_set('use_smooth', [True] * 115)
_uv = me_cylinder.uv_layers.new(name='UVMap')
_uv.uv.foreach_set('vector', [0.006094, 0.8962, 0.0061, 0.8091, 0.3314, 0.8091, 0.3314, 0.8962, 0.8411, 0.2629, 0.8411, 0.1748, 0.9996, 0.1748, 0.9996, 0.2629, 0.8411, 0.1312, 0.8411, 0.04315, 0.9996, 0.04315, 0.9996, 0.1312, 0.4, 0.92, 0.4, 0.8328, 0.7256, 0.8328, 0.7256, 0.92, 0.9996, 0.04315, 0.8411, 0.04315, 0.8431, 0.03626, 0.9973, 0.03626, 0.9996, 0.1748, 0.8411, 0.1748, 0.8435, 0.1679, 0.9977, 0.1679, 0.3298, 0.8021, 0.001765, 0.8021, 0.0003606, 0.7964, 0.3269, 0.7964, 0.9973, 0.03626, 0.8431, 0.03626, 0.8455, 0.03151, 0.9954, 0.03212, 0.9977, 0.1679, 0.8435, 0.1679, 0.8454, 0.1637, 0.9953, 0.1631, 0.9954, 0.03212, 0.8455, 0.03151, 0.8472, 0.02773, 0.9936, 0.02775, 0.9953, 0.1631, 0.8454, 0.1637, 0.8471, 0.1594, 0.9936, 0.1593, 0.731, 0.8201, 0.4037, 0.8201, 0.4059, 0.8146, 0.7206, 0.8146, 0.9936, 0.02775, 0.8472, 0.02773, 0.8495, 0.02052, 0.9915, 0.02054, 0.9936, 0.1593, 0.8471, 0.1594, 0.8493, 0.1521, 0.9913, 0.1521, 0.7089, 0.8075, 0.4082, 0.8076, 0.4082, 0.7878, 0.6473, 0.7878, 0.7089, 0.7878, 0.3238, 0.7908, 0.007931, 0.7908, 0.01963, 0.7838, 0.3215, 0.7838, 0.007931, 0.7908, 0.3238, 0.7908, 0.3269, 0.7964, 0.0003606, 0.7964, 0.3314, 0.8091, 0.0061, 0.8091, 0.001765, 0.8021, 0.3298, 0.8021, 0.7256, 0.8328, 0.4, 0.8328, 0.4016, 0.8258, 0.73, 0.8258, 0.731, 0.8201, 0.73, 0.8258, 0.4016, 0.8258, 0.4037, 0.8201, 0.7206, 0.8146, 0.4059, 0.8146, 0.4082, 0.8076, 0.7089, 0.8075, 0.3215, 0.7838, 0.01963, 0.7838, 0.01963, 0.7639, 0.08154, 0.7639, 0.3215, 0.7639, 0.9915, 0.02054, 0.8495, 0.02052, 0.8495, 0.0003606, 0.9915, 0.0003825, 0.9913, 0.1521, 0.8493, 0.1521, 0.8493, 0.132, 0.9913, 0.132, 0.8626, 0.6842, 0.6571, 0.6842, 0.6606, 0.678, 0.8582, 0.678, 0.8267, 0.7288, 0.6596, 0.7288, 0.6639, 0.7226, 0.8224, 0.7226, 0.6571, 0.7156, 0.8626, 0.7156, 0.8582, 0.7218, 0.6606, 0.7218, 0.653, 0.7626, 0.7483, 0.7626, 0.7455, 0.7694, 0.6551, 0.7694, 0.766, 0.7626, 0.8613, 0.7626, 0.8592, 0.7694, 0.7688, 0.7694, 0.7575, 0.7451, 0.8676, 0.7451, 0.8655, 0.7519, 0.7603, 0.7519, 0.7603, 0.7519, 0.8655, 0.7519, 0.8634, 0.7572, 0.7632, 0.7572, 0.7632, 0.7572, 0.8634, 0.7572, 0.8613, 0.7626, 0.766, 0.7626, 0.6467, 0.7451, 0.7568, 0.7451, 0.754, 0.7519, 0.6488, 0.7519, 0.6488, 0.7519, 0.754, 0.7519, 0.7512, 0.7572, 0.6509, 0.7572, 0.6509, 0.7572, 0.7512, 0.7572, 0.7483, 0.7626, 0.653, 0.7626, 0.6467, 0.7003, 0.8758, 0.7003, 0.8714, 0.7065, 0.6502, 0.7065, 0.6502, 0.7065, 0.8714, 0.7065, 0.867, 0.7111, 0.6537, 0.7111, 0.6537, 0.7111, 0.867, 0.7111, 0.8626, 0.7156, 0.6571, 0.7156, 0.8396, 0.7444, 0.6467, 0.7444, 0.651, 0.7381, 0.8353, 0.7381, 0.8353, 0.7381, 0.651, 0.7381, 0.6553, 0.7335, 0.831, 0.7335, 0.831, 0.7335, 0.6553, 0.7335, 0.6596, 0.7288, 0.8267, 0.7288, 0.8758, 0.6996, 0.6467, 0.6996, 0.6502, 0.6933, 0.8714, 0.6933, 0.8714, 0.6933, 0.6502, 0.6933, 0.6537, 0.6888, 0.867, 0.6888, 0.867, 0.6888, 0.6537, 0.6888, 0.6571, 0.6842, 0.8626, 0.6842, 0.8404, 0.04432, 0.6752, 0.04432, 0.6771, 0.03676, 0.8385, 0.03676, 0.895, 0.8242, 0.7336, 0.8242, 0.7354, 0.8186, 0.8932, 0.8186, 0.6467, 0.543, 0.6467, 0.4534, 0.8119, 0.4534, 0.8119, 0.543, 0.8119, 0.4534, 0.6467, 0.4534, 0.6486, 0.4459, 0.81, 0.4459, 0.8385, 0.171, 0.6771, 0.171, 0.6789, 0.1655, 0.8367, 0.1655, 0.6752, 0.4025, 0.6752, 0.3129, 0.8404, 0.3129, 0.8404, 0.4025, 0.8969, 0.8317, 0.7317, 0.8317, 0.7336, 0.8242, 0.895, 0.8242, 0.8385, 0.03676, 0.6771, 0.03676, 0.6789, 0.0312, 0.8367, 0.0312, 0.6752, 0.1339, 0.6752, 0.04432, 0.8404, 0.04432, 0.8404, 0.1339, 0.9779, 0.5877, 0.8126, 0.5877, 0.8145, 0.5801, 0.976, 0.5801, 0.8385, 0.3053, 0.6771, 0.3053, 0.6789, 0.2998, 0.8367, 0.2998, 0.6752, 0.2682, 0.6752, 0.1786, 0.8404, 0.1786, 0.8404, 0.2682, 0.8119, 0.5877, 0.6467, 0.5877, 0.6486, 0.5801, 0.81, 0.5801, 0.8082, 0.4403, 0.6504, 0.4403, 0.6523, 0.4347, 0.8063, 0.4347, 0.7317, 0.9213, 0.7317, 0.8317, 0.8969, 0.8317, 0.8969, 0.9213, 0.3992, 0.1172, 0.3992, 0.2824, 0.2824, 0.3992, 0.1172, 0.3992, 0.0003606, 0.2824, 0.0003606, 0.1172, 0.1172, 0.0003606, 0.2824, 0.0003606, 0.9779, 0.4534, 0.8126, 0.4534, 0.8145, 0.4459, 0.976, 0.4459, 0.8126, 0.6773, 0.8126, 0.5877, 0.9779, 0.5877, 0.9779, 0.6773, 0.81, 0.4459, 0.6486, 0.4459, 0.6504, 0.4403, 0.8082, 0.4403, 0.8404, 0.3129, 0.6752, 0.3129, 0.6771, 0.3053, 0.8385, 0.3053, 0.6467, 0.6773, 0.6467, 0.5877, 0.8119, 0.5877, 0.8119, 0.6773, 0.8404, 0.1786, 0.6752, 0.1786, 0.6771, 0.171, 0.8385, 0.171, 0.81, 0.5801, 0.6486, 0.5801, 0.6504, 0.5746, 0.8082, 0.5746, 0.8126, 0.543, 0.8126, 0.4534, 0.9779, 0.4534, 0.9779, 0.543, 0.976, 0.5801, 0.8145, 0.5801, 0.8164, 0.5746, 0.9741, 0.5746, 0.976, 0.4459, 0.8145, 0.4459, 0.8164, 0.4403, 0.9741, 0.4403, 0.8063, 0.4347, 0.6523, 0.4347, 0.6541, 0.4273, 0.8045, 0.4273, 0.8367, 0.2998, 0.6789, 0.2998, 0.6808, 0.2942, 0.8348, 0.2942, 0.8367, 0.0312, 0.6789, 0.0312, 0.6808, 0.02564, 0.8348, 0.02565, 0.8367, 0.1655, 0.6789, 0.1655, 0.6808, 0.1599, 0.8348, 0.1599, 0.8932, 0.8186, 0.7354, 0.8186, 0.7373, 0.8131, 0.8913, 0.8131, 0.9741, 0.5746, 0.8164, 0.5746, 0.8182, 0.569, 0.9723, 0.569, 0.8082, 0.5746, 0.6504, 0.5746, 0.6523, 0.569, 0.8063, 0.569, 0.9741, 0.4403, 0.8164, 0.4403, 0.8182, 0.4347, 0.9723, 0.4347, 0.8045, 0.4273, 0.6541, 0.4273, 0.6541, 0.4095, 0.7293, 0.4095, 0.8045, 0.4095, 0.8348, 0.2942, 0.6808, 0.2942, 0.6826, 0.2868, 0.833, 0.2868, 0.8348, 0.02565, 0.6808, 0.02564, 0.6826, 0.01824, 0.833, 0.01824, 0.8348, 0.1599, 0.6808, 0.1599, 0.6826, 0.1525, 0.833, 0.1525, 0.8913, 0.8131, 0.7373, 0.8131, 0.7391, 0.8057, 0.8895, 0.8057, 0.9723, 0.569, 0.8182, 0.569, 0.82, 0.5616, 0.9705, 0.5616, 0.8063, 0.569, 0.6523, 0.569, 0.6541, 0.5616, 0.8045, 0.5616, 0.9723, 0.4347, 0.8182, 0.4347, 0.82, 0.4273, 0.9705, 0.4273, 0.833, 0.2868, 0.6826, 0.2868, 0.6826, 0.2689, 0.7578, 0.2689, 0.833, 0.2689, 0.833, 0.01824, 0.6826, 0.01824, 0.6826, 0.0003606, 0.7578, 0.0003608, 0.833, 0.000361, 0.833, 0.1525, 0.6826, 0.1525, 0.6826, 0.1346, 0.7578, 0.1346, 0.833, 0.1346, 0.8895, 0.8057, 0.7391, 0.8057, 0.7391, 0.7878, 0.8143, 0.7878, 0.8895, 0.7878, 0.9705, 0.5616, 0.82, 0.5616, 0.82, 0.5437, 0.8953, 0.5437, 0.9705, 0.5437, 0.8045, 0.5616, 0.6541, 0.5616, 0.6541, 0.5437, 0.7293, 0.5437, 0.8045, 0.5437, 0.9705, 0.4273, 0.82, 0.4273, 0.82, 0.4095, 0.8953, 0.4095, 0.9705, 0.4095, 0.4, 0.4087, 0.4, 0.07961, 0.5372, 0.0003606, 0.6745, 0.07961, 0.6745, 0.4087, 0.646, 0.7871, 0.4, 0.7871, 0.4, 0.7242, 0.4265, 0.7242, 0.6194, 0.7242, 0.646, 0.7242, 0.646, 0.4805, 0.646, 0.7242, 0.6194, 0.7242, 0.6194, 0.4951, 0.4, 0.4805, 0.523, 0.4095, 0.523, 0.442, 0.4265, 0.4951, 0.523, 0.4095, 0.646, 0.4805, 0.6194, 0.4951, 0.523, 0.442, 0.4, 0.7242, 0.4, 0.4805, 0.4265, 0.4951, 0.4265, 0.7242, 0.3104, 0.71, 0.2572, 0.7632, 0.2433, 0.7296, 0.2958, 0.6953, 0.3636, 0.5816, 0.3636, 0.6568, 0.33, 0.6429, 0.3429, 0.5816, 0.3104, 0.4532, 0.3636, 0.5064, 0.33, 0.5203, 0.2958, 0.4678, 0.182, 0.4, 0.2572, 0.4, 0.2433, 0.4336, 0.182, 0.4207, 0.05356, 0.4532, 0.1068, 0.4, 0.1207, 0.4336, 0.06824, 0.4678, 0.0003606, 0.5816, 0.0003606, 0.5064, 0.03402, 0.5203, 0.02112, 0.5816, 0.05356, 0.71, 0.0003606, 0.6568, 0.03402, 0.6429, 0.06824, 0.6953, 0.182, 0.7632, 0.1068, 0.7632, 0.1207, 0.7296, 0.182, 0.7425, 0.1068, 0.7632, 0.05356, 0.71, 0.06824, 0.6953, 0.1207, 0.7296, 0.2572, 0.7632, 0.182, 0.7632, 0.182, 0.7425, 0.2433, 0.7296, 0.3636, 0.6568, 0.3104, 0.71, 0.2958, 0.6953, 0.33, 0.6429, 0.0003606, 0.6568, 0.0003606, 0.5816, 0.02112, 0.5816, 0.03402, 0.6429, 0.0003606, 0.5064, 0.05356, 0.4532, 0.06824, 0.4678, 0.03402, 0.5203, 0.1068, 0.4, 0.182, 0.4, 0.182, 0.4207, 0.1207, 0.4336, 0.2572, 0.4, 0.3104, 0.4532, 0.2958, 0.4678, 0.2433, 0.4336, 0.3636, 0.5064, 0.3636, 0.5816, 0.3429, 0.5816, 0.33, 0.5203])
me_cylinder.materials.append(mat_material_001)
me_cylinder.use_remesh_preserve_volume = False
me_cylinder.use_remesh_preserve_attributes = False
me_cylinder.use_mirror_vertex_groups = False
me_cylinder.update()

# ---- objects
ob_ucx_case = bpy.data.objects.new('UCX_case', me_cylinder_001)
ob_knob = bpy.data.objects.new('knob', me_cylinder_009)
ob_inside = bpy.data.objects.new('inside', me_cylinder_008)
ob_cover = bpy.data.objects.new('cover', me_cylinder_006)
ob_details = bpy.data.objects.new('details', me_cylinder_005)
ob_clock_face = bpy.data.objects.new('clock_face', me_cylinder_003)
ob_case = bpy.data.objects.new('case', me_cylinder)

# ---- transforms, parenting, visibility, modifiers, constraints
ob_ucx_case.location = (5.998e-08, 1.372, 0.0)
ob_ucx_case.hide_viewport = True
ob_ucx_case.lineart.crease_threshold = 0.0
ob_knob.location = (5.998e-08, 1.372, 0.0)
ob_knob.lineart.crease_threshold = 0.0
ob_inside.location = (5.998e-08, 1.372, 0.0)
ob_inside.lineart.crease_threshold = 0.0
ob_cover.location = (-3.599e-07, -3.43, 0.0)
ob_cover.lineart.crease_threshold = 0.0
ob_details.location = (5.998e-08, 1.372, 0.0)
ob_details.lineart.crease_threshold = 0.0
ob_clock_face.location = (5.998e-08, 1.372, 0.0)
ob_clock_face.lineart.crease_threshold = 0.0
ob_case.location = (5.998e-08, 1.372, 0.0)
ob_case.lineart.crease_threshold = 0.0

# ---- collection membership
col_collection_1.objects.link(ob_ucx_case)
col_collection_1.objects.link(ob_knob)
col_collection_1.objects.link(ob_inside)
col_collection_1.objects.link(ob_cover)
col_collection_1.objects.link(ob_details)
col_collection_1.objects.link(ob_clock_face)
col_collection_1.objects.link(ob_case)

# ---- scene / render settings (as saved in the file)
scene.frame_start = 1; scene.frame_end = 250; scene.frame_set(0)
scene.render.engine = 'CYCLES'
scene.render.resolution_percentage = 50
scene.render.dither_intensity = 0.0
scene.cycles.use_denoising = False
scene.cycles.samples = 10
scene.cycles.sampling_pattern = 'TABULATED_SOBOL'
scene.cycles.light_sampling_threshold = 0.0
scene.cycles.use_adaptive_sampling = False
scene.cycles.use_light_tree = False
scene.cycles.blur_glossy = 0.0
scene.cycles.pixel_filter_type = 'GAUSSIAN'
scene.cycles.sample_clamp_indirect = 0.0
scene.view_settings.view_transform = 'Standard'
bpy.context.view_layer.update()

# ---- added for rendering (the .blend has no active camera and no usable light): camera, sun
cam_auto = bpy.data.cameras.new('AutoCamera')
cam_auto.lens = 50.0
cam_auto.sensor_width = 36.0
cam_auto.clip_end = 1000.0
ob_auto_camera = bpy.data.objects.new('AutoCamera', cam_auto)
scene.collection.objects.link(ob_auto_camera)
ob_auto_camera.location = (53.3296, -64.6687, 30.8174)
ob_auto_camera.rotation_euler = (1.09748, -7.21219e-08, 0.694738)
scene.camera = ob_auto_camera
light_auto_sun = bpy.data.lights.new('AutoSun', 'SUN')
light_auto_sun.energy = 3.0
light_auto_sun.angle = 0.0523599
ob_auto_sun = bpy.data.objects.new('AutoSun', light_auto_sun)
scene.collection.objects.link(ob_auto_sun)
ob_auto_sun.rotation_euler = (0.872665, 0.174533, 0.523599)
bpy.context.view_layer.update()
